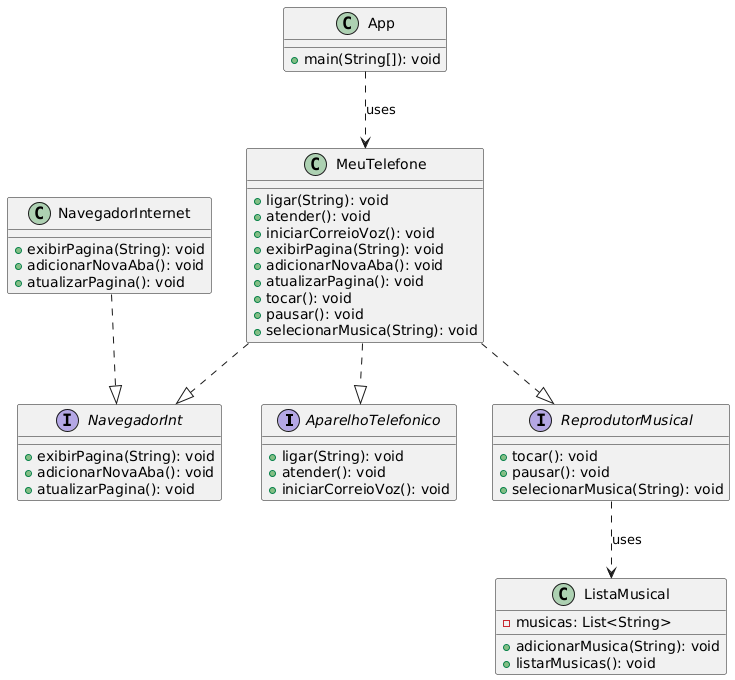

The diagram above was rendered by PlantUML. Its source (embedded in the PNG):
@startuml
interface AparelhoTelefonico {
    + ligar(String): void
    + atender(): void
    + iniciarCorreioVoz(): void
}

interface NavegadorInt {
    + exibirPagina(String): void
    + adicionarNovaAba(): void
    + atualizarPagina(): void
}

interface ReprodutorMusical {
    + tocar(): void
    + pausar(): void
    + selecionarMusica(String): void
}

class MeuTelefone {
    + ligar(String): void
    + atender(): void
    + iniciarCorreioVoz(): void
    + exibirPagina(String): void
    + adicionarNovaAba(): void
    + atualizarPagina(): void
    + tocar(): void
    + pausar(): void
    + selecionarMusica(String): void
}

class NavegadorInternet {
    + exibirPagina(String): void
    + adicionarNovaAba(): void
    + atualizarPagina(): void
}

class ListaMusical {
    - musicas: List<String>
    + adicionarMusica(String): void
    + listarMusicas(): void
}

class App {
    + main(String[]): void
}

App ..> MeuTelefone : uses
MeuTelefone ..|> AparelhoTelefonico
MeuTelefone ..|> NavegadorInt
MeuTelefone ..|> ReprodutorMusical
NavegadorInternet ..|> NavegadorInt
ReprodutorMusical ..> ListaMusical : uses
@enduml